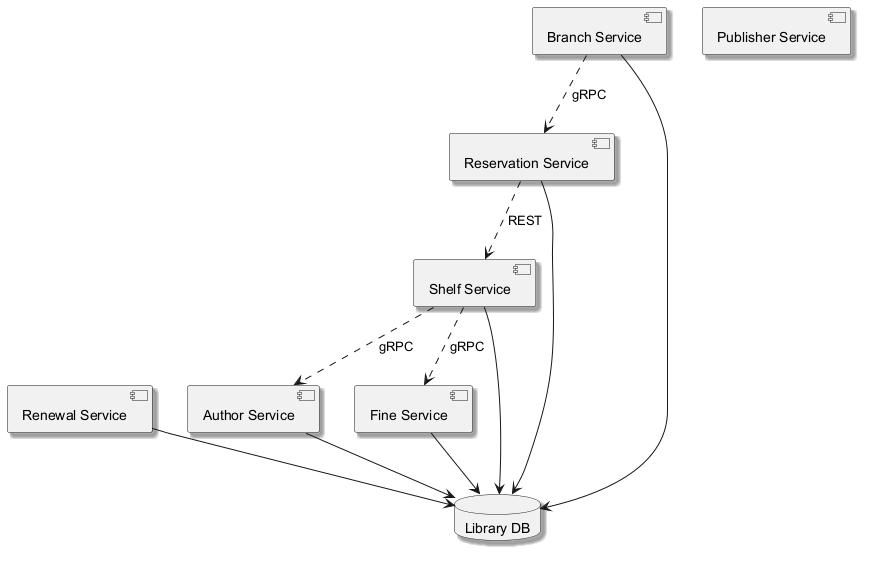

The diagram above was rendered by PlantUML. Its source (embedded in the PNG):
@startuml
skinparam backgroundColor #FFFFFF
skinparam classBackgroundColor #F3E5F5
skinparam classBorderColor #6A1B9A
skinparam shadowing true
component "Renewal Service" as C_RenewalService
component "Branch Service" as C_BranchService
component "Author Service" as C_AuthorService
component "Publisher Service" as C_PublisherService
component "Reservation Service" as C_ReservationService
component "Fine Service" as C_FineService
component "Shelf Service" as C_ShelfService
database "Library DB" as DB_library
C_RenewalService --> DB_library
C_BranchService --> DB_library
C_AuthorService --> DB_library
C_ReservationService --> DB_library
C_FineService --> DB_library
C_ShelfService --> DB_library
C_ShelfService ..> C_FineService : gRPC
C_ShelfService ..> C_AuthorService : gRPC
C_ReservationService ..> C_ShelfService : REST
C_BranchService ..> C_ReservationService : gRPC
@enduml